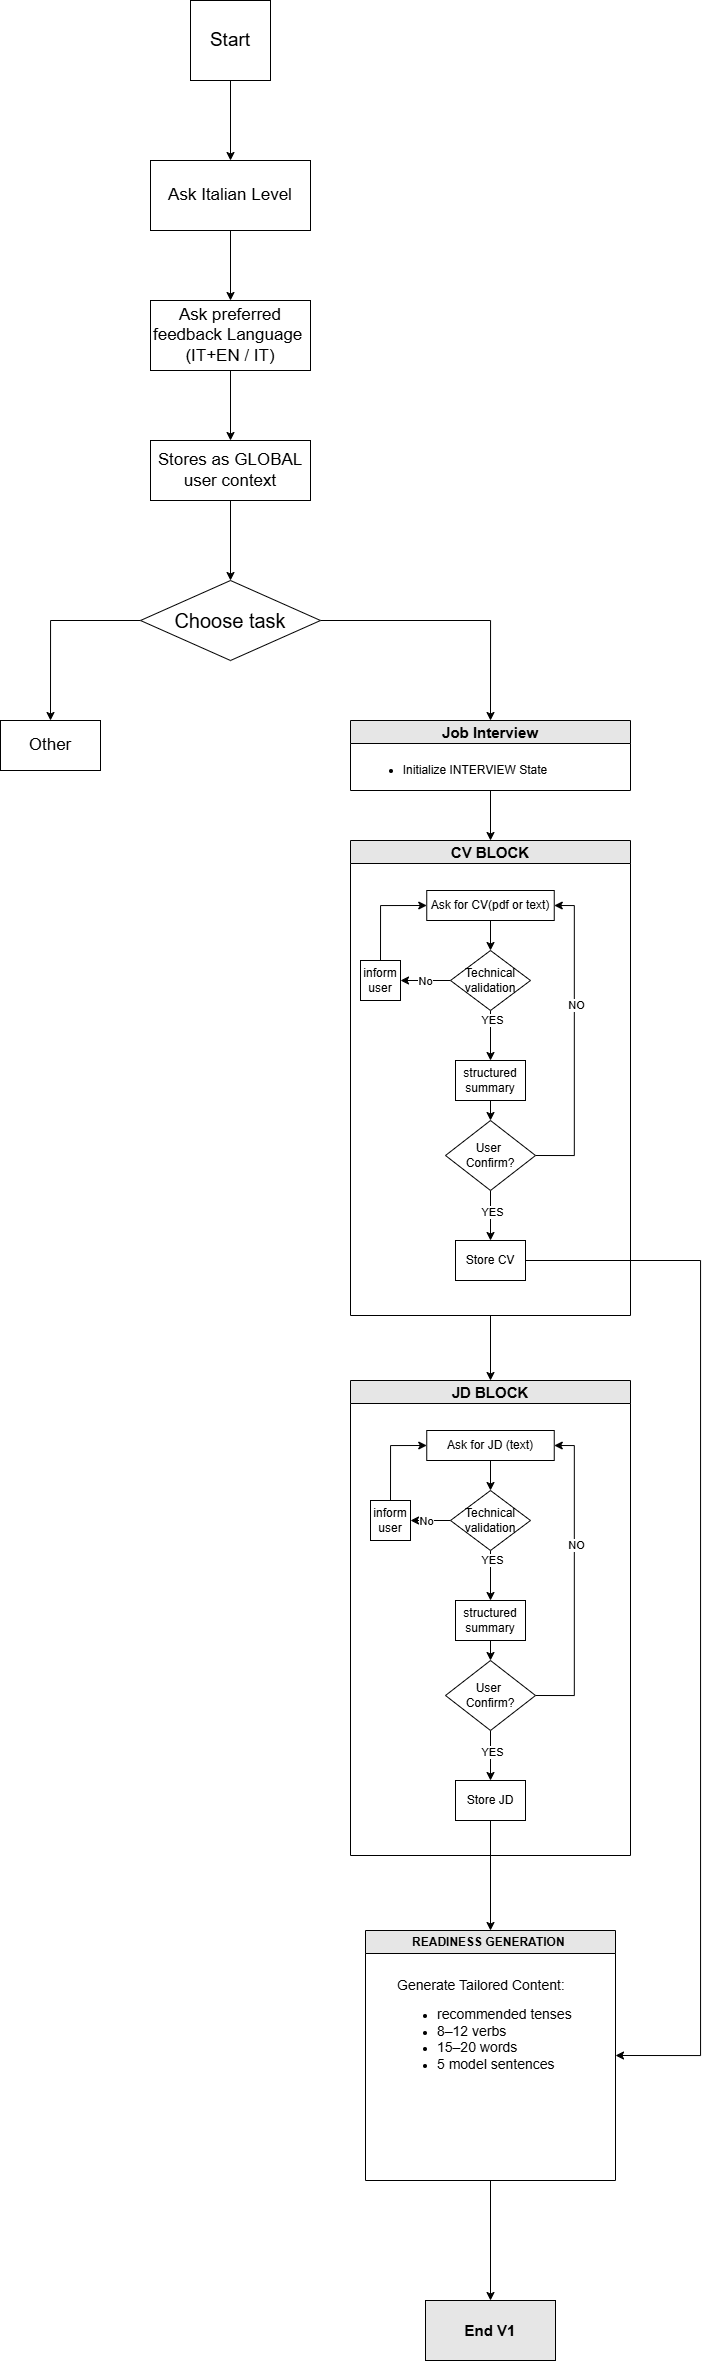

The diagram above was exported from draw.io. Its source (the exported page's mxGraphModel, read from the mxfile embedded in the PNG):
<mxGraphModel dx="925" dy="460" grid="1" gridSize="10" guides="1" tooltips="1" connect="1" arrows="1" fold="1" page="1" pageScale="1" pageWidth="2000" pageHeight="700" math="0" shadow="0">
  <root>
    <mxCell id="0" />
    <mxCell id="1" parent="0" />
    <mxCell id="L_R4PDrhyN4rL0Yn4pId-65" edge="1" parent="1" source="L_R4PDrhyN4rL0Yn4pId-63" style="edgeStyle=orthogonalEdgeStyle;rounded=0;orthogonalLoop=1;jettySize=auto;html=1;" target="L_R4PDrhyN4rL0Yn4pId-64" value="">
      <mxGeometry relative="1" as="geometry" />
    </mxCell>
    <mxCell id="L_R4PDrhyN4rL0Yn4pId-63" parent="1" style="whiteSpace=wrap;html=1;aspect=fixed;fontSize=19;" value="Start" vertex="1">
      <mxGeometry height="80" width="80" x="400" y="40" as="geometry" />
    </mxCell>
    <mxCell id="L_R4PDrhyN4rL0Yn4pId-67" edge="1" parent="1" source="L_R4PDrhyN4rL0Yn4pId-64" style="edgeStyle=orthogonalEdgeStyle;rounded=0;orthogonalLoop=1;jettySize=auto;html=1;" target="L_R4PDrhyN4rL0Yn4pId-66" value="">
      <mxGeometry relative="1" as="geometry" />
    </mxCell>
    <mxCell id="L_R4PDrhyN4rL0Yn4pId-64" parent="1" style="whiteSpace=wrap;html=1;fontSize=17;" value="Ask Italian Level" vertex="1">
      <mxGeometry height="70" width="160" x="360" y="200" as="geometry" />
    </mxCell>
    <mxCell id="L_R4PDrhyN4rL0Yn4pId-69" edge="1" parent="1" source="L_R4PDrhyN4rL0Yn4pId-66" style="edgeStyle=orthogonalEdgeStyle;rounded=0;orthogonalLoop=1;jettySize=auto;html=1;" target="L_R4PDrhyN4rL0Yn4pId-68" value="">
      <mxGeometry relative="1" as="geometry" />
    </mxCell>
    <mxCell id="L_R4PDrhyN4rL0Yn4pId-66" parent="1" style="whiteSpace=wrap;html=1;fontSize=17;" value="Ask preferred feedback Language&amp;nbsp;&lt;div&gt;(IT+EN / IT)&lt;/div&gt;" vertex="1">
      <mxGeometry height="70" width="160" x="360" y="340" as="geometry" />
    </mxCell>
    <mxCell id="L_R4PDrhyN4rL0Yn4pId-71" edge="1" parent="1" source="L_R4PDrhyN4rL0Yn4pId-68" style="edgeStyle=orthogonalEdgeStyle;rounded=0;orthogonalLoop=1;jettySize=auto;html=1;" target="L_R4PDrhyN4rL0Yn4pId-70" value="">
      <mxGeometry relative="1" as="geometry" />
    </mxCell>
    <mxCell id="L_R4PDrhyN4rL0Yn4pId-68" parent="1" style="whiteSpace=wrap;html=1;fontSize=17;" value="Stores as GLOBAL&lt;div&gt;user context&lt;/div&gt;" vertex="1">
      <mxGeometry height="60" width="160" x="360" y="480" as="geometry" />
    </mxCell>
    <mxCell id="L_R4PDrhyN4rL0Yn4pId-73" edge="1" parent="1" source="L_R4PDrhyN4rL0Yn4pId-70" style="edgeStyle=orthogonalEdgeStyle;rounded=0;orthogonalLoop=1;jettySize=auto;html=1;exitX=0;exitY=0.5;exitDx=0;exitDy=0;entryX=0.5;entryY=0;entryDx=0;entryDy=0;" target="L_R4PDrhyN4rL0Yn4pId-72">
      <mxGeometry relative="1" as="geometry" />
    </mxCell>
    <mxCell id="L_R4PDrhyN4rL0Yn4pId-77" edge="1" parent="1" source="L_R4PDrhyN4rL0Yn4pId-70" style="edgeStyle=orthogonalEdgeStyle;rounded=0;orthogonalLoop=1;jettySize=auto;html=1;exitX=1;exitY=0.5;exitDx=0;exitDy=0;entryX=0.5;entryY=0;entryDx=0;entryDy=0;" target="L_R4PDrhyN4rL0Yn4pId-74">
      <mxGeometry relative="1" as="geometry" />
    </mxCell>
    <mxCell id="L_R4PDrhyN4rL0Yn4pId-70" parent="1" style="rhombus;whiteSpace=wrap;html=1;fontSize=20;" value="Choose task" vertex="1">
      <mxGeometry height="80" width="180" x="350" y="620" as="geometry" />
    </mxCell>
    <mxCell id="L_R4PDrhyN4rL0Yn4pId-72" parent="1" style="rounded=0;whiteSpace=wrap;html=1;fontSize=17;" value="Other" vertex="1">
      <mxGeometry height="50" width="100" x="210" y="760" as="geometry" />
    </mxCell>
    <mxCell id="L_R4PDrhyN4rL0Yn4pId-81" edge="1" parent="1" source="L_R4PDrhyN4rL0Yn4pId-74" style="edgeStyle=orthogonalEdgeStyle;rounded=0;orthogonalLoop=1;jettySize=auto;html=1;" target="L_R4PDrhyN4rL0Yn4pId-79" value="">
      <mxGeometry relative="1" as="geometry" />
    </mxCell>
    <mxCell id="L_R4PDrhyN4rL0Yn4pId-74" parent="1" style="swimlane;whiteSpace=wrap;html=1;labelBackgroundColor=#E6E6E6;fillColor=#E6E6E6;" value="&lt;font style=&quot;font-size: 15px;&quot;&gt;Job Interview&lt;/font&gt;" vertex="1">
      <mxGeometry height="70" width="280" x="560" y="760" as="geometry">
        <mxRectangle height="30" width="130" x="600" y="810" as="alternateBounds" />
      </mxGeometry>
    </mxCell>
    <mxCell id="L_R4PDrhyN4rL0Yn4pId-76" parent="L_R4PDrhyN4rL0Yn4pId-74" style="text;html=1;whiteSpace=wrap;strokeColor=none;fillColor=none;align=center;verticalAlign=middle;rounded=0;" value="&lt;ul&gt;&lt;li&gt;Initialize INTERVIEW State&lt;/li&gt;&lt;/ul&gt;" vertex="1">
      <mxGeometry height="30" width="190" x="10" y="35" as="geometry" />
    </mxCell>
    <mxCell id="L_R4PDrhyN4rL0Yn4pId-145" edge="1" parent="1" source="L_R4PDrhyN4rL0Yn4pId-79" style="edgeStyle=orthogonalEdgeStyle;rounded=0;orthogonalLoop=1;jettySize=auto;html=1;exitX=0.5;exitY=1;exitDx=0;exitDy=0;entryX=0.5;entryY=0;entryDx=0;entryDy=0;" target="L_R4PDrhyN4rL0Yn4pId-116">
      <mxGeometry relative="1" as="geometry" />
    </mxCell>
    <mxCell id="L_R4PDrhyN4rL0Yn4pId-79" parent="1" style="swimlane;whiteSpace=wrap;html=1;labelBackgroundColor=#E6E6E6;fillColor=#E6E6E6;" value="&lt;font style=&quot;font-size: 15px;&quot;&gt;CV BLOCK&lt;/font&gt;" vertex="1">
      <mxGeometry height="475" width="280" x="560" y="880" as="geometry">
        <mxRectangle height="30" width="130" x="600" y="810" as="alternateBounds" />
      </mxGeometry>
    </mxCell>
    <mxCell id="L_R4PDrhyN4rL0Yn4pId-88" edge="1" parent="L_R4PDrhyN4rL0Yn4pId-79" source="L_R4PDrhyN4rL0Yn4pId-82" style="edgeStyle=orthogonalEdgeStyle;rounded=0;orthogonalLoop=1;jettySize=auto;html=1;exitX=0.5;exitY=1;exitDx=0;exitDy=0;entryX=0.5;entryY=0;entryDx=0;entryDy=0;" target="L_R4PDrhyN4rL0Yn4pId-86">
      <mxGeometry relative="1" as="geometry" />
    </mxCell>
    <mxCell id="L_R4PDrhyN4rL0Yn4pId-82" parent="L_R4PDrhyN4rL0Yn4pId-79" style="rounded=0;whiteSpace=wrap;html=1;" value="Ask for CV(pdf or text)" vertex="1">
      <mxGeometry height="30" width="127.5" x="76.25" y="50" as="geometry" />
    </mxCell>
    <mxCell id="L_R4PDrhyN4rL0Yn4pId-97" edge="1" parent="L_R4PDrhyN4rL0Yn4pId-79" source="L_R4PDrhyN4rL0Yn4pId-86" style="edgeStyle=orthogonalEdgeStyle;rounded=0;orthogonalLoop=1;jettySize=auto;html=1;" target="L_R4PDrhyN4rL0Yn4pId-96" value="">
      <mxGeometry relative="1" as="geometry" />
    </mxCell>
    <mxCell id="L_R4PDrhyN4rL0Yn4pId-104" connectable="0" parent="L_R4PDrhyN4rL0Yn4pId-97" style="edgeLabel;html=1;align=center;verticalAlign=middle;resizable=0;points=[];" value="YES" vertex="1">
      <mxGeometry relative="1" x="-0.6126" y="1" as="geometry">
        <mxPoint as="offset" />
      </mxGeometry>
    </mxCell>
    <mxCell id="L_R4PDrhyN4rL0Yn4pId-142" edge="1" parent="L_R4PDrhyN4rL0Yn4pId-79" source="L_R4PDrhyN4rL0Yn4pId-86" style="edgeStyle=orthogonalEdgeStyle;rounded=0;orthogonalLoop=1;jettySize=auto;html=1;exitX=0;exitY=0.5;exitDx=0;exitDy=0;entryX=1;entryY=0.5;entryDx=0;entryDy=0;" target="L_R4PDrhyN4rL0Yn4pId-141">
      <mxGeometry relative="1" as="geometry" />
    </mxCell>
    <mxCell id="L_R4PDrhyN4rL0Yn4pId-150" connectable="0" parent="L_R4PDrhyN4rL0Yn4pId-142" style="edgeLabel;html=1;align=center;verticalAlign=middle;resizable=0;points=[];" value="No" vertex="1">
      <mxGeometry relative="1" x="0.0147" as="geometry">
        <mxPoint as="offset" />
      </mxGeometry>
    </mxCell>
    <mxCell id="L_R4PDrhyN4rL0Yn4pId-86" parent="L_R4PDrhyN4rL0Yn4pId-79" style="rhombus;whiteSpace=wrap;html=1;" value="Technical validation" vertex="1">
      <mxGeometry height="60" width="80" x="100" y="110" as="geometry" />
    </mxCell>
    <mxCell id="L_R4PDrhyN4rL0Yn4pId-110" edge="1" parent="L_R4PDrhyN4rL0Yn4pId-79" source="L_R4PDrhyN4rL0Yn4pId-96" style="edgeStyle=orthogonalEdgeStyle;rounded=0;orthogonalLoop=1;jettySize=auto;html=1;exitX=0.5;exitY=1;exitDx=0;exitDy=0;entryX=0.5;entryY=0;entryDx=0;entryDy=0;" target="L_R4PDrhyN4rL0Yn4pId-100">
      <mxGeometry relative="1" as="geometry" />
    </mxCell>
    <mxCell id="L_R4PDrhyN4rL0Yn4pId-96" parent="L_R4PDrhyN4rL0Yn4pId-79" style="whiteSpace=wrap;html=1;" value="structured summary" vertex="1">
      <mxGeometry height="40" width="70" x="105" y="220" as="geometry" />
    </mxCell>
    <mxCell id="L_R4PDrhyN4rL0Yn4pId-108" edge="1" parent="L_R4PDrhyN4rL0Yn4pId-79" source="L_R4PDrhyN4rL0Yn4pId-100" style="edgeStyle=orthogonalEdgeStyle;rounded=0;orthogonalLoop=1;jettySize=auto;html=1;exitX=1;exitY=0.5;exitDx=0;exitDy=0;entryX=1;entryY=0.5;entryDx=0;entryDy=0;" target="L_R4PDrhyN4rL0Yn4pId-82">
      <mxGeometry relative="1" as="geometry" />
    </mxCell>
    <mxCell id="L_R4PDrhyN4rL0Yn4pId-109" connectable="0" parent="L_R4PDrhyN4rL0Yn4pId-108" style="edgeLabel;html=1;align=center;verticalAlign=middle;resizable=0;points=[];" value="NO" vertex="1">
      <mxGeometry relative="1" x="0.229" y="-2" as="geometry">
        <mxPoint as="offset" />
      </mxGeometry>
    </mxCell>
    <mxCell id="L_R4PDrhyN4rL0Yn4pId-112" edge="1" parent="L_R4PDrhyN4rL0Yn4pId-79" source="L_R4PDrhyN4rL0Yn4pId-100" style="edgeStyle=orthogonalEdgeStyle;rounded=0;orthogonalLoop=1;jettySize=auto;html=1;" target="L_R4PDrhyN4rL0Yn4pId-111" value="">
      <mxGeometry relative="1" as="geometry" />
    </mxCell>
    <mxCell id="L_R4PDrhyN4rL0Yn4pId-113" connectable="0" parent="L_R4PDrhyN4rL0Yn4pId-112" style="edgeLabel;html=1;align=center;verticalAlign=middle;resizable=0;points=[];" value="YES" vertex="1">
      <mxGeometry relative="1" x="-0.1537" y="1" as="geometry">
        <mxPoint as="offset" />
      </mxGeometry>
    </mxCell>
    <mxCell id="L_R4PDrhyN4rL0Yn4pId-100" parent="L_R4PDrhyN4rL0Yn4pId-79" style="rhombus;whiteSpace=wrap;html=1;" value="User&amp;nbsp;&lt;div&gt;Confirm?&lt;/div&gt;" vertex="1">
      <mxGeometry height="70" width="90" x="95" y="280" as="geometry" />
    </mxCell>
    <mxCell id="L_R4PDrhyN4rL0Yn4pId-111" parent="L_R4PDrhyN4rL0Yn4pId-79" style="whiteSpace=wrap;html=1;" value="Store CV" vertex="1">
      <mxGeometry height="40" width="70" x="105" y="400" as="geometry" />
    </mxCell>
    <mxCell id="L_R4PDrhyN4rL0Yn4pId-143" edge="1" parent="L_R4PDrhyN4rL0Yn4pId-79" source="L_R4PDrhyN4rL0Yn4pId-141" style="edgeStyle=orthogonalEdgeStyle;rounded=0;orthogonalLoop=1;jettySize=auto;html=1;exitX=0.5;exitY=0;exitDx=0;exitDy=0;entryX=0;entryY=0.5;entryDx=0;entryDy=0;" target="L_R4PDrhyN4rL0Yn4pId-82">
      <mxGeometry relative="1" as="geometry" />
    </mxCell>
    <mxCell id="L_R4PDrhyN4rL0Yn4pId-141" parent="L_R4PDrhyN4rL0Yn4pId-79" style="whiteSpace=wrap;html=1;" value="inform&lt;div&gt;user&lt;/div&gt;" vertex="1">
      <mxGeometry height="40" width="40" x="10" y="120" as="geometry" />
    </mxCell>
    <mxCell id="L_R4PDrhyN4rL0Yn4pId-116" parent="1" style="swimlane;whiteSpace=wrap;html=1;labelBackgroundColor=#E6E6E6;fillColor=#E6E6E6;" value="&lt;font style=&quot;font-size: 15px;&quot;&gt;JD BLOCK&lt;/font&gt;" vertex="1">
      <mxGeometry height="475" width="280" x="560" y="1420" as="geometry">
        <mxRectangle height="30" width="130" x="600" y="810" as="alternateBounds" />
      </mxGeometry>
    </mxCell>
    <mxCell id="L_R4PDrhyN4rL0Yn4pId-117" edge="1" parent="L_R4PDrhyN4rL0Yn4pId-116" source="L_R4PDrhyN4rL0Yn4pId-118" style="edgeStyle=orthogonalEdgeStyle;rounded=0;orthogonalLoop=1;jettySize=auto;html=1;exitX=0.5;exitY=1;exitDx=0;exitDy=0;entryX=0.5;entryY=0;entryDx=0;entryDy=0;" target="L_R4PDrhyN4rL0Yn4pId-123">
      <mxGeometry relative="1" as="geometry" />
    </mxCell>
    <mxCell id="L_R4PDrhyN4rL0Yn4pId-118" parent="L_R4PDrhyN4rL0Yn4pId-116" style="rounded=0;whiteSpace=wrap;html=1;" value="Ask for JD (text)" vertex="1">
      <mxGeometry height="30" width="127.5" x="76.25" y="50" as="geometry" />
    </mxCell>
    <mxCell id="L_R4PDrhyN4rL0Yn4pId-119" edge="1" parent="L_R4PDrhyN4rL0Yn4pId-116" source="L_R4PDrhyN4rL0Yn4pId-123" style="edgeStyle=orthogonalEdgeStyle;rounded=0;orthogonalLoop=1;jettySize=auto;html=1;" target="L_R4PDrhyN4rL0Yn4pId-125" value="">
      <mxGeometry relative="1" as="geometry" />
    </mxCell>
    <mxCell id="L_R4PDrhyN4rL0Yn4pId-120" connectable="0" parent="L_R4PDrhyN4rL0Yn4pId-119" style="edgeLabel;html=1;align=center;verticalAlign=middle;resizable=0;points=[];" value="No" vertex="1">
      <mxGeometry relative="1" x="0.2555" as="geometry">
        <mxPoint as="offset" />
      </mxGeometry>
    </mxCell>
    <mxCell id="L_R4PDrhyN4rL0Yn4pId-121" edge="1" parent="L_R4PDrhyN4rL0Yn4pId-116" source="L_R4PDrhyN4rL0Yn4pId-123" style="edgeStyle=orthogonalEdgeStyle;rounded=0;orthogonalLoop=1;jettySize=auto;html=1;" target="L_R4PDrhyN4rL0Yn4pId-127" value="">
      <mxGeometry relative="1" as="geometry" />
    </mxCell>
    <mxCell id="L_R4PDrhyN4rL0Yn4pId-122" connectable="0" parent="L_R4PDrhyN4rL0Yn4pId-121" style="edgeLabel;html=1;align=center;verticalAlign=middle;resizable=0;points=[];" value="YES" vertex="1">
      <mxGeometry relative="1" x="-0.6126" y="1" as="geometry">
        <mxPoint as="offset" />
      </mxGeometry>
    </mxCell>
    <mxCell id="L_R4PDrhyN4rL0Yn4pId-123" parent="L_R4PDrhyN4rL0Yn4pId-116" style="rhombus;whiteSpace=wrap;html=1;" value="Technical validation" vertex="1">
      <mxGeometry height="60" width="80" x="100" y="110" as="geometry" />
    </mxCell>
    <mxCell id="L_R4PDrhyN4rL0Yn4pId-124" edge="1" parent="L_R4PDrhyN4rL0Yn4pId-116" source="L_R4PDrhyN4rL0Yn4pId-125" style="edgeStyle=orthogonalEdgeStyle;rounded=0;orthogonalLoop=1;jettySize=auto;html=1;exitX=0.5;exitY=0;exitDx=0;exitDy=0;entryX=0;entryY=0.5;entryDx=0;entryDy=0;" target="L_R4PDrhyN4rL0Yn4pId-118">
      <mxGeometry relative="1" as="geometry" />
    </mxCell>
    <mxCell id="L_R4PDrhyN4rL0Yn4pId-125" parent="L_R4PDrhyN4rL0Yn4pId-116" style="whiteSpace=wrap;html=1;" value="inform&lt;div&gt;user&lt;/div&gt;" vertex="1">
      <mxGeometry height="40" width="40" x="20" y="120" as="geometry" />
    </mxCell>
    <mxCell id="L_R4PDrhyN4rL0Yn4pId-126" edge="1" parent="L_R4PDrhyN4rL0Yn4pId-116" source="L_R4PDrhyN4rL0Yn4pId-127" style="edgeStyle=orthogonalEdgeStyle;rounded=0;orthogonalLoop=1;jettySize=auto;html=1;exitX=0.5;exitY=1;exitDx=0;exitDy=0;entryX=0.5;entryY=0;entryDx=0;entryDy=0;" target="L_R4PDrhyN4rL0Yn4pId-132">
      <mxGeometry relative="1" as="geometry" />
    </mxCell>
    <mxCell id="L_R4PDrhyN4rL0Yn4pId-127" parent="L_R4PDrhyN4rL0Yn4pId-116" style="whiteSpace=wrap;html=1;" value="structured summary" vertex="1">
      <mxGeometry height="40" width="70" x="105" y="220" as="geometry" />
    </mxCell>
    <mxCell id="L_R4PDrhyN4rL0Yn4pId-128" edge="1" parent="L_R4PDrhyN4rL0Yn4pId-116" source="L_R4PDrhyN4rL0Yn4pId-132" style="edgeStyle=orthogonalEdgeStyle;rounded=0;orthogonalLoop=1;jettySize=auto;html=1;exitX=1;exitY=0.5;exitDx=0;exitDy=0;entryX=1;entryY=0.5;entryDx=0;entryDy=0;" target="L_R4PDrhyN4rL0Yn4pId-118">
      <mxGeometry relative="1" as="geometry" />
    </mxCell>
    <mxCell id="L_R4PDrhyN4rL0Yn4pId-129" connectable="0" parent="L_R4PDrhyN4rL0Yn4pId-128" style="edgeLabel;html=1;align=center;verticalAlign=middle;resizable=0;points=[];" value="NO" vertex="1">
      <mxGeometry relative="1" x="0.229" y="-2" as="geometry">
        <mxPoint as="offset" />
      </mxGeometry>
    </mxCell>
    <mxCell id="L_R4PDrhyN4rL0Yn4pId-130" edge="1" parent="L_R4PDrhyN4rL0Yn4pId-116" source="L_R4PDrhyN4rL0Yn4pId-132" style="edgeStyle=orthogonalEdgeStyle;rounded=0;orthogonalLoop=1;jettySize=auto;html=1;" target="L_R4PDrhyN4rL0Yn4pId-133" value="">
      <mxGeometry relative="1" as="geometry" />
    </mxCell>
    <mxCell id="L_R4PDrhyN4rL0Yn4pId-131" connectable="0" parent="L_R4PDrhyN4rL0Yn4pId-130" style="edgeLabel;html=1;align=center;verticalAlign=middle;resizable=0;points=[];" value="YES" vertex="1">
      <mxGeometry relative="1" x="-0.1537" y="1" as="geometry">
        <mxPoint as="offset" />
      </mxGeometry>
    </mxCell>
    <mxCell id="L_R4PDrhyN4rL0Yn4pId-132" parent="L_R4PDrhyN4rL0Yn4pId-116" style="rhombus;whiteSpace=wrap;html=1;" value="User&amp;nbsp;&lt;div&gt;Confirm?&lt;/div&gt;" vertex="1">
      <mxGeometry height="70" width="90" x="95" y="280" as="geometry" />
    </mxCell>
    <mxCell id="L_R4PDrhyN4rL0Yn4pId-133" parent="L_R4PDrhyN4rL0Yn4pId-116" style="whiteSpace=wrap;html=1;" value="Store JD" vertex="1">
      <mxGeometry height="40" width="70" x="105" y="400" as="geometry" />
    </mxCell>
    <mxCell id="L_R4PDrhyN4rL0Yn4pId-140" edge="1" parent="1" source="L_R4PDrhyN4rL0Yn4pId-135" style="edgeStyle=orthogonalEdgeStyle;rounded=0;orthogonalLoop=1;jettySize=auto;html=1;" target="L_R4PDrhyN4rL0Yn4pId-139" value="">
      <mxGeometry relative="1" as="geometry" />
    </mxCell>
    <mxCell id="L_R4PDrhyN4rL0Yn4pId-135" parent="1" style="swimlane;whiteSpace=wrap;html=1;labelBackgroundColor=#E6E6E6;fillColor=#E6E6E6;" value="READINESS GENERATION&amp;nbsp;" vertex="1">
      <mxGeometry height="250" width="250" x="575" y="1970" as="geometry" />
    </mxCell>
    <mxCell id="L_R4PDrhyN4rL0Yn4pId-138" parent="L_R4PDrhyN4rL0Yn4pId-135" style="text;html=1;whiteSpace=wrap;strokeColor=none;fillColor=none;align=left;verticalAlign=top;rounded=0;" value="&lt;font style=&quot;font-size: 14px;&quot;&gt;Generate Tailored Content:&lt;/font&gt;&lt;div&gt;&lt;ul&gt;&lt;li&gt;&lt;font style=&quot;font-size: 14px;&quot;&gt;recommended tenses&lt;/font&gt;&lt;/li&gt;&lt;li&gt;&lt;font style=&quot;font-size: 14px;&quot;&gt;8–12 verbs&lt;/font&gt;&lt;/li&gt;&lt;li&gt;&lt;font style=&quot;font-size: 14px;&quot;&gt;15–20 words&lt;/font&gt;&lt;/li&gt;&lt;li&gt;&lt;font style=&quot;font-size: 14px;&quot;&gt;5 model sentences&lt;/font&gt;&lt;/li&gt;&lt;/ul&gt;&lt;/div&gt;" vertex="1">
      <mxGeometry height="200" width="190" x="30" y="40" as="geometry" />
    </mxCell>
    <mxCell id="L_R4PDrhyN4rL0Yn4pId-139" parent="1" style="whiteSpace=wrap;html=1;fillColor=#E6E6E6;fontStyle=1;startSize=23;labelBackgroundColor=#E6E6E6;" value="&lt;font style=&quot;font-size: 15px;&quot;&gt;End V1&lt;/font&gt;" vertex="1">
      <mxGeometry height="60" width="130" x="635" y="2340" as="geometry" />
    </mxCell>
    <mxCell id="L_R4PDrhyN4rL0Yn4pId-147" edge="1" parent="1" source="L_R4PDrhyN4rL0Yn4pId-133" style="edgeStyle=orthogonalEdgeStyle;rounded=0;orthogonalLoop=1;jettySize=auto;html=1;exitX=0.5;exitY=1;exitDx=0;exitDy=0;entryX=0.5;entryY=0;entryDx=0;entryDy=0;" target="L_R4PDrhyN4rL0Yn4pId-135">
      <mxGeometry relative="1" as="geometry" />
    </mxCell>
    <mxCell id="L_R4PDrhyN4rL0Yn4pId-149" edge="1" parent="1" source="L_R4PDrhyN4rL0Yn4pId-111" style="edgeStyle=orthogonalEdgeStyle;rounded=0;orthogonalLoop=1;jettySize=auto;html=1;exitX=1;exitY=0.5;exitDx=0;exitDy=0;entryX=1;entryY=0.5;entryDx=0;entryDy=0;" target="L_R4PDrhyN4rL0Yn4pId-135">
      <mxGeometry relative="1" as="geometry">
        <Array as="points">
          <mxPoint x="910" y="1300" />
          <mxPoint x="910" y="2095" />
        </Array>
      </mxGeometry>
    </mxCell>
  </root>
</mxGraphModel>